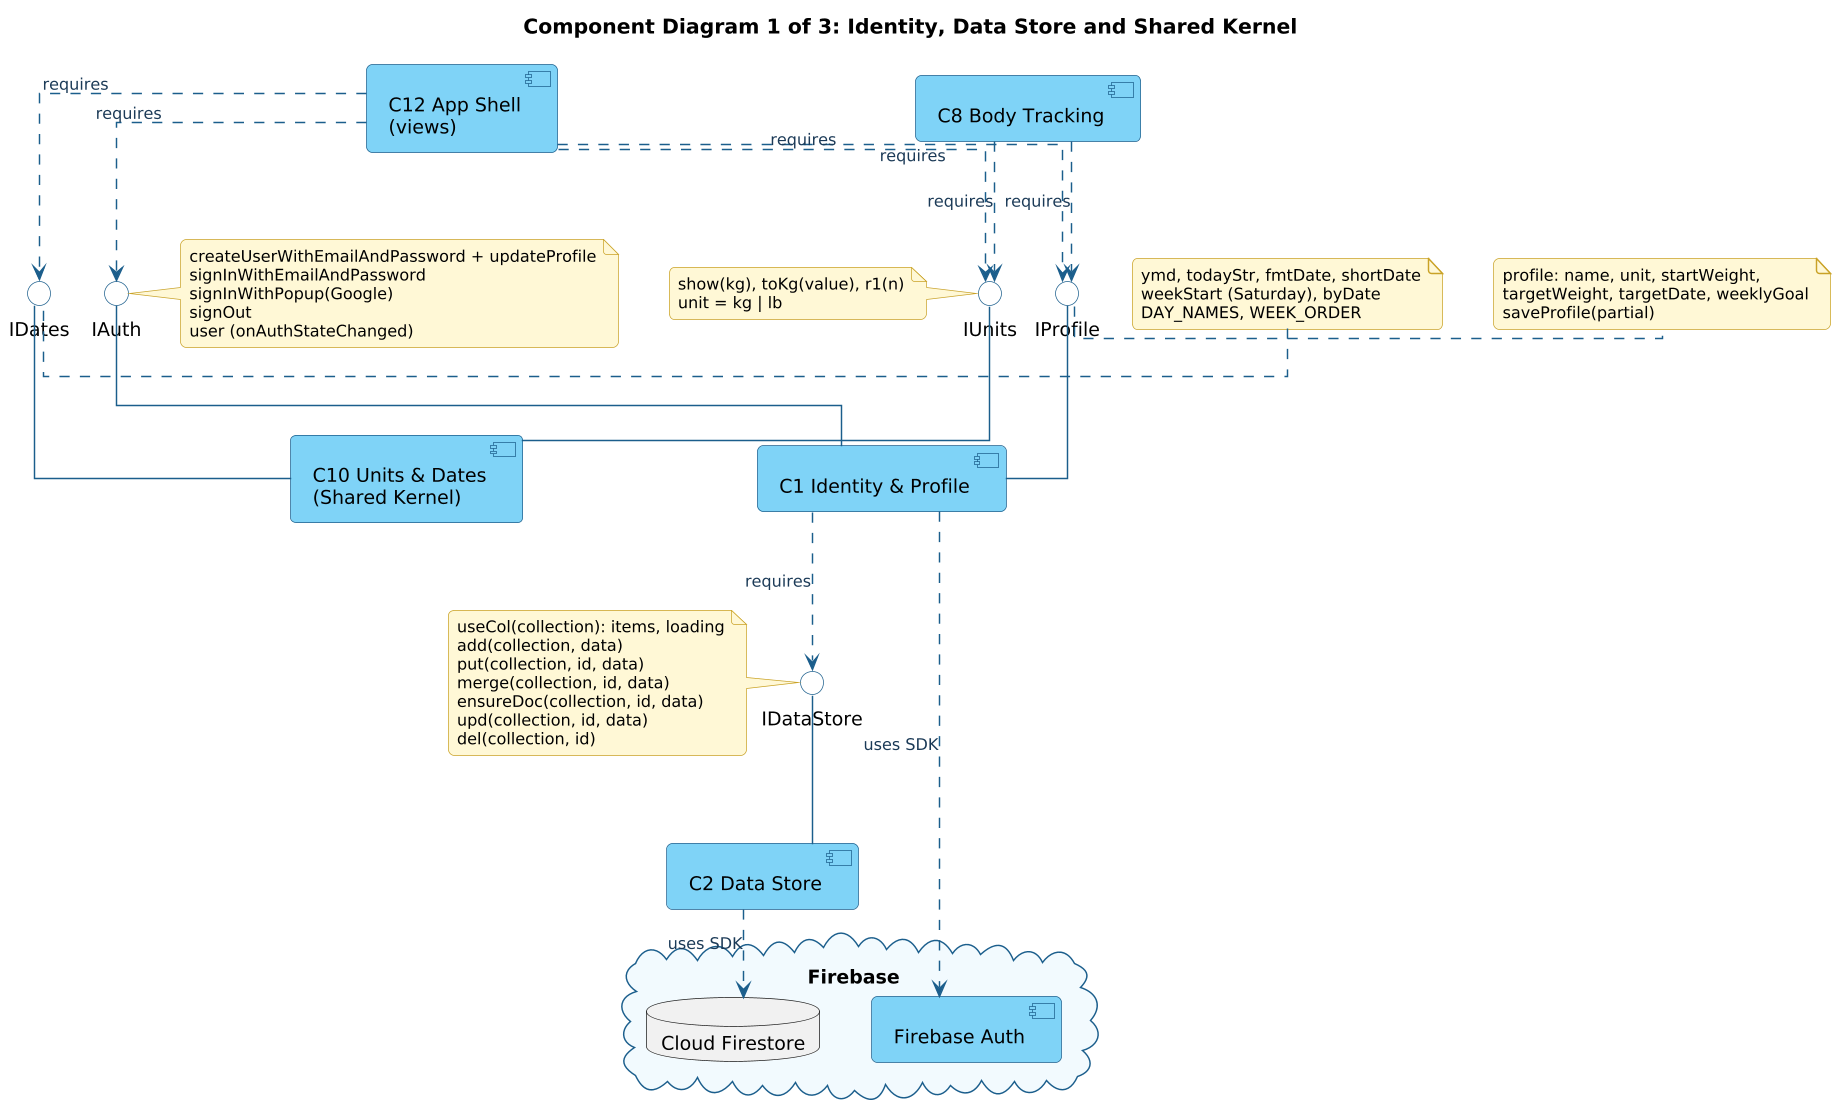

The diagram above was rendered by PlantUML. Its source (embedded in the PNG):
@startuml
!include style.iuml
skinparam linetype ortho
title Component Diagram 1 of 3: Identity, Data Store and Shared Kernel

component "C1 Identity & Profile" as C1
component "C2 Data Store" as C2
component "C10 Units & Dates\n(Shared Kernel)" as C10
component "C8 Body Tracking" as C8
component "C12 App Shell\n(views)" as C12
cloud "Firebase" {
  component "Firebase Auth" as FAUTH
  database "Cloud Firestore" as FS
}

interface "IAuth" as IAuth
interface "IProfile" as IProf
interface "IDataStore" as IDS
interface "IUnits" as IUn
interface "IDates" as IDt

C1 -up- IAuth
C1 -up- IProf
C2 -up- IDS
C10 -up- IUn
C10 -up- IDt

C1 ..> IDS : requires
C1 ..> FAUTH : uses SDK
C2 ..> FS : uses SDK
C8 ..> IProf : requires
C8 ..> IUn : requires
C12 ..> IAuth : requires
C12 ..> IProf : requires
C12 ..> IUn : requires
C12 ..> IDt : requires

note right of IAuth
  createUserWithEmailAndPassword + updateProfile
  signInWithEmailAndPassword
  signInWithPopup(Google)
  signOut
  user (onAuthStateChanged)
end note
note right of IProf
  profile: name, unit, startWeight,
  targetWeight, targetDate, weeklyGoal
  saveProfile(partial)
end note
note left of IDS
  useCol(collection): items, loading
  add(collection, data)
  put(collection, id, data)
  merge(collection, id, data)
  ensureDoc(collection, id, data)
  upd(collection, id, data)
  del(collection, id)
end note
note left of IUn
  show(kg), toKg(value), r1(n)
  unit = kg | lb
end note
note left of IDt
  ymd, todayStr, fmtDate, shortDate
  weekStart (Saturday), byDate
  DAY_NAMES, WEEK_ORDER
end note
@enduml